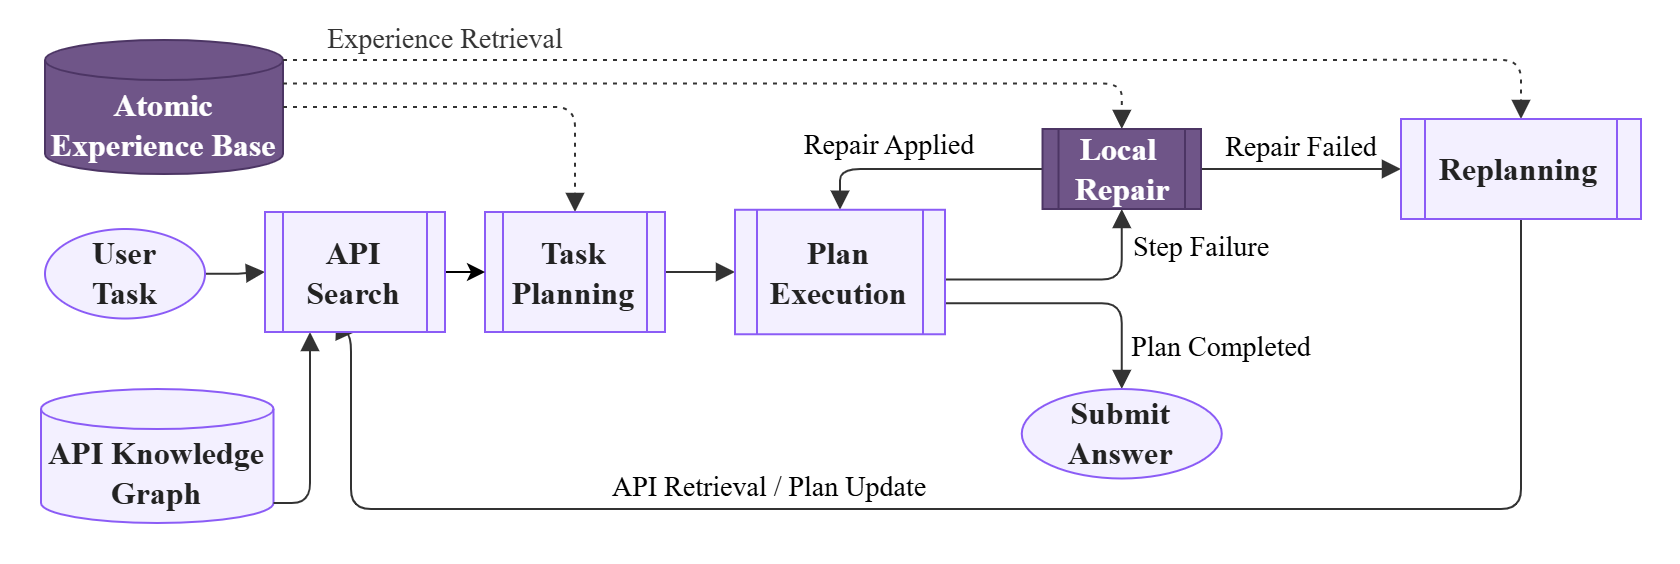

The diagram above was exported from draw.io. Its source (the exported page's mxGraphModel, read from the mxfile embedded in the PNG):
<mxGraphModel dx="2706" dy="1387" grid="1" gridSize="10" guides="1" tooltips="1" connect="1" arrows="1" fold="1" page="1" pageScale="1" pageWidth="850" pageHeight="1100" math="0" shadow="0">
  <root>
    <mxCell id="0" />
    <mxCell id="1" parent="0" />
    <mxCell id="xqQ6Sg3TcOX7r1yDGLqa-165" edge="1" parent="1" style="curved=0;startArrow=none;endArrow=block;rounded=1;noEdgeStyle=1;orthogonal=1;" value="">
      <mxGeometry relative="1" as="geometry">
        <Array as="points" />
        <mxPoint x="1198.1999999999998" y="66.22916666666663" as="sourcePoint" />
      </mxGeometry>
    </mxCell>
    <UserObject label="" mermaidData="{&#10;  &quot;data&quot;: &quot;\nflowchart LR\n    Task[User Task] --&gt; Search[API Search]\n    KG[(API Knowledge Graph)] --&gt; Search\n\n    Search --&gt; Plan[Task Planning]\n    Plan --&gt; Exec[Task Execution]\n\n    Exec --&gt;|Success| Done[Task Completed]\n    Exec --&gt;|Step Failure| Repair[Local Repair]\n    Repair --&gt;|Repair Succeeded| Exec\n    Repair --&gt;|Repair Failed| Replan[Replanning]\n\n    Replan --&gt;|Retrieve APIs / Update Plan| Search\n\n    Exp[(Atomic Experience Base)]\n    Exp -.-&gt;|Experience Retrieval| Plan\n    Exp -.-&gt;|Experience Retrieval| Repair\n    Exp -.-&gt;|Experience Retrieval| Replan\n\n    classDef process fill:#f3f0ff,stroke:#8b5cf6,color:#222222,rx:0,ry:0;\n    classDef data fill:#f3f0ff,stroke:#8b5cf6,color:#222222;\n    classDef repair fill:#6f5588,stroke:#4c3564,color:#ffffff,rx:0,ry:0;\n\n    class Task,Search,Plan,Exec,Done,Replan process;\n    class KG,Exp data;\n    class Repair repair;\n&quot;,&#10;  &quot;config&quot;: null&#10;}" id="kwj_o43JUqO-wvgij3Rk-1">
      <mxCell connectable="0" parent="1" style="group;transparentBounds=1;editIcon=1;lockedGroup=0;groupPadding=20;fontStyle=1" vertex="1">
        <mxGeometry height="307" width="1470" as="geometry" />
      </mxCell>
    </UserObject>
    <UserObject label="API Knowledge Graph" mermaidId="n:KG" mermaidBaseStyle="html=1;shape=cylinder3;boundedLbl=1;backgroundOutline=1;size=10;strokeWidth=1;whiteSpace=wrap;fillColor=#f3f0ff;strokeColor=#8b5cf6;fontColor=#222222;fontFamily=Trebuchet MS,Verdana,Arial,sans-serif;fontSize=16;" mermaidBaseValue="API Knowledge Graph" id="kwj_o43JUqO-wvgij3Rk-4">
      <mxCell parent="kwj_o43JUqO-wvgij3Rk-1" style="html=1;shape=cylinder3;boundedLbl=1;backgroundOutline=1;size=10;strokeWidth=1;whiteSpace=wrap;fillColor=#f3f0ff;strokeColor=#8b5cf6;fontColor=#222222;fontFamily=Times New Roman;fontSize=16;fontStyle=1" vertex="1">
        <mxGeometry height="67" width="116.25" x="20" y="220" as="geometry" />
      </mxCell>
    </UserObject>
    <UserObject label="Atomic Experience Base" mermaidId="n:Exp" mermaidBaseStyle="html=1;shape=cylinder3;boundedLbl=1;backgroundOutline=1;size=10;strokeWidth=1;whiteSpace=wrap;fillColor=#f3f0ff;strokeColor=#8b5cf6;fontColor=#222222;fontFamily=Trebuchet MS,Verdana,Arial,sans-serif;fontSize=16;" mermaidBaseValue="Atomic Experience Base" id="kwj_o43JUqO-wvgij3Rk-10">
      <mxCell parent="kwj_o43JUqO-wvgij3Rk-1" style="html=1;shape=cylinder3;boundedLbl=1;backgroundOutline=1;size=10;strokeWidth=1;whiteSpace=wrap;fillColor=#6f5588;strokeColor=#4c3564;fontColor=#ffffff;fontFamily=Times New Roman;fontSize=16;align=center;verticalAlign=middle;fontStyle=1" vertex="1">
        <mxGeometry height="67" width="119" x="22" y="45.5" as="geometry" />
      </mxCell>
    </UserObject>
    <UserObject label="" mermaidId="e:Task-&gt;Search#0" mermaidBaseStyle="curved=1;startArrow=none;endArrow=block;endSize=7;strokeColor=light-dark(#333333,#cccccc);exitX=1;exitY=0.5;entryX=0.24;entryY=0;" mermaidBaseValue="" id="kwj_o43JUqO-wvgij3Rk-11">
      <mxCell edge="1" parent="kwj_o43JUqO-wvgij3Rk-1" source="ubrZZuy7YBNTB8VIAJ5D-5" style="startArrow=none;endArrow=block;endSize=7;strokeColor=light-dark(#333333,#cccccc);rounded=1;exitX=1;exitY=0.5;entryX=0;entryY=0.5;edgeStyle=orthogonalEdgeStyle;entryDx=0;entryDy=0;fontStyle=1;fontFamily=Times New Roman;exitDx=0;exitDy=0;" target="ubrZZuy7YBNTB8VIAJ5D-8">
        <mxGeometry relative="1" as="geometry">
          <mxPoint x="100" y="175.25" as="sourcePoint" />
          <mxPoint x="141" y="175.25" as="targetPoint" />
        </mxGeometry>
      </mxCell>
    </UserObject>
    <UserObject label="" mermaidId="e:KG-&gt;Search#0" mermaidBaseStyle="curved=1;startArrow=none;endArrow=block;endSize=7;strokeColor=light-dark(#333333,#cccccc);exitX=1;exitY=0.49;entryX=0;entryY=0.7;" mermaidBaseValue="" id="kwj_o43JUqO-wvgij3Rk-12">
      <mxCell edge="1" parent="kwj_o43JUqO-wvgij3Rk-1" source="kwj_o43JUqO-wvgij3Rk-4" style="startArrow=none;endArrow=block;endSize=7;strokeColor=light-dark(#333333,#cccccc);rounded=1;exitX=1;exitY=1;entryX=0.25;entryY=1;edgeStyle=orthogonalEdgeStyle;entryDx=0;entryDy=0;exitDx=0;exitDy=-10;exitPerimeter=0;fontStyle=1;fontFamily=Times New Roman;" target="ubrZZuy7YBNTB8VIAJ5D-8">
        <mxGeometry relative="1" as="geometry">
          <mxPoint x="175.5" y="202.25" as="targetPoint" />
        </mxGeometry>
      </mxCell>
    </UserObject>
    <UserObject label="" mermaidId="e:Plan-&gt;Exec#0" mermaidBaseStyle="curved=1;startArrow=none;endArrow=block;endSize=7;strokeColor=light-dark(#333333,#cccccc);exitX=1;exitY=0.5;entryX=0;entryY=0.5;" mermaidBaseValue="" id="kwj_o43JUqO-wvgij3Rk-14">
      <mxCell edge="1" parent="kwj_o43JUqO-wvgij3Rk-1" source="ubrZZuy7YBNTB8VIAJ5D-12" style="startArrow=none;endArrow=block;endSize=7;strokeColor=light-dark(#333333,#cccccc);rounded=1;exitX=1;exitY=0.5;entryX=0;entryY=0.5;edgeStyle=orthogonalEdgeStyle;fontStyle=1;fontFamily=Times New Roman;entryDx=0;entryDy=0;exitDx=0;exitDy=0;" target="ubrZZuy7YBNTB8VIAJ5D-11">
        <mxGeometry relative="1" as="geometry">
          <mxPoint x="333" y="175.25" as="sourcePoint" />
          <mxPoint x="370" y="175.25" as="targetPoint" />
        </mxGeometry>
      </mxCell>
    </UserObject>
    <UserObject label="Plan Completed" mermaidId="e:Exec-&gt;Done#0" mermaidBaseStyle="curved=1;startArrow=none;endArrow=block;endSize=7;strokeColor=light-dark(#333333,#cccccc);html=1;fontSize=16;labelBackgroundColor=light-dark(#E8E8E88D,#2a2a2a8D);fontFamily=Trebuchet MS,Verdana,Arial,sans-serif;fontColor=light-dark(#333333,#cccccc);exitX=1;exitY=0.07;entryX=0;entryY=0.5;" mermaidBaseValue="Success" id="kwj_o43JUqO-wvgij3Rk-15">
      <mxCell edge="1" parent="kwj_o43JUqO-wvgij3Rk-1" source="ubrZZuy7YBNTB8VIAJ5D-11" style="startArrow=none;endArrow=block;endSize=7;strokeColor=light-dark(#333333,#cccccc);html=1;fontSize=14;labelBackgroundColor=none;fontFamily=Times New Roman;fontColor=default;rounded=1;exitX=1;exitY=0.75;entryX=0.5;entryY=0;edgeStyle=orthogonalEdgeStyle;fontStyle=0;align=center;verticalAlign=middle;entryDx=0;entryDy=0;exitDx=0;exitDy=0;" target="ubrZZuy7YBNTB8VIAJ5D-7">
        <mxGeometry relative="1" x="0.695" y="50" as="geometry">
          <mxPoint as="offset" />
          <mxPoint x="460" y="188.75" as="sourcePoint" />
          <mxPoint x="560.3699999999999" y="210" as="targetPoint" />
        </mxGeometry>
      </mxCell>
    </UserObject>
    <UserObject label="Step Failure" mermaidId="e:Exec-&gt;Repair#0" mermaidBaseStyle="curved=1;startArrow=none;endArrow=block;endSize=7;strokeColor=light-dark(#333333,#cccccc);html=1;fontSize=16;labelBackgroundColor=light-dark(#E8E8E88D,#2a2a2a8D);fontFamily=Trebuchet MS,Verdana,Arial,sans-serif;fontColor=light-dark(#333333,#cccccc);exitX=1;exitY=0.7407407407407407;exitDx=0;exitDy=0;entryX=0;entryY=0.7407407407407407;entryDx=0;entryDy=0;curved=1;exitX=1;exitY=0.74;entryX=0;entryY=0.74;" mermaidBaseValue="Step Failure" id="kwj_o43JUqO-wvgij3Rk-16">
      <mxCell edge="1" parent="kwj_o43JUqO-wvgij3Rk-1" source="ubrZZuy7YBNTB8VIAJ5D-11" style="startArrow=none;endArrow=block;endSize=7;strokeColor=light-dark(#333333,#cccccc);html=1;fontSize=14;labelBackgroundColor=none;fontFamily=Times New Roman;fontColor=default;exitDx=0;exitDy=0;entryDx=0;entryDy=0;rounded=1;exitX=0.997;exitY=0.561;entryX=0.5;entryY=1;edgeStyle=orthogonalEdgeStyle;fontStyle=0;align=center;verticalAlign=middle;exitPerimeter=0;" target="ubrZZuy7YBNTB8VIAJ5D-9">
        <mxGeometry relative="1" x="0.6771" y="-40" as="geometry">
          <mxPoint as="offset" />
          <mxPoint x="470.0000000000001" y="169.5675" as="sourcePoint" />
          <mxPoint x="565.5699999999999" y="130" as="targetPoint" />
        </mxGeometry>
      </mxCell>
    </UserObject>
    <UserObject label="&lt;span&gt;Repair Applied&lt;/span&gt;" mermaidId="e:Repair-&gt;Exec#0" mermaidBaseStyle="curved=1;startArrow=none;endArrow=block;endSize=7;strokeColor=light-dark(#333333,#cccccc);html=1;fontSize=16;labelBackgroundColor=light-dark(#E8E8E88D,#2a2a2a8D);fontFamily=Trebuchet MS,Verdana,Arial,sans-serif;fontColor=light-dark(#333333,#cccccc);exitX=0;exitY=0.2592592592592593;exitDx=0;exitDy=0;entryX=1;entryY=0.2592592592592593;entryDx=0;entryDy=0;curved=1;exitX=0;exitY=0.26;entryX=1;entryY=0.26;" mermaidBaseValue="Repair Succeeded" id="kwj_o43JUqO-wvgij3Rk-17">
      <mxCell edge="1" parent="kwj_o43JUqO-wvgij3Rk-1" source="ubrZZuy7YBNTB8VIAJ5D-9" style="startArrow=none;endArrow=block;endSize=7;strokeColor=light-dark(#333333,#cccccc);html=1;fontSize=14;labelBackgroundColor=none;fontFamily=Times New Roman;fontColor=default;exitDx=0;exitDy=0;entryDx=0;entryDy=0;rounded=1;exitX=0;exitY=0.5;entryX=0.5;entryY=0;edgeStyle=orthogonalEdgeStyle;fontStyle=0;align=center;verticalAlign=middle;" target="ubrZZuy7YBNTB8VIAJ5D-11">
        <mxGeometry relative="1" x="0.2731" y="-11" as="geometry">
          <mxPoint as="offset" />
          <mxPoint x="520" y="121.25" as="sourcePoint" />
          <mxPoint x="437.5" y="148.25" as="targetPoint" />
        </mxGeometry>
      </mxCell>
    </UserObject>
    <UserObject label="Repair&amp;nbsp;&lt;span style=&quot;background-color: transparent; color: light-dark(rgb(0, 0, 0), rgb(255, 255, 255));&quot;&gt;Failed&lt;/span&gt;" mermaidId="e:Repair-&gt;Replan#0" mermaidBaseStyle="curved=1;startArrow=none;endArrow=block;endSize=7;strokeColor=light-dark(#333333,#cccccc);html=1;fontSize=16;labelBackgroundColor=light-dark(#E8E8E88D,#2a2a2a8D);fontFamily=Trebuchet MS,Verdana,Arial,sans-serif;fontColor=light-dark(#333333,#cccccc);exitX=1;exitY=0.5;entryX=0.09;entryY=0;" mermaidBaseValue="Repair Failed" id="kwj_o43JUqO-wvgij3Rk-18">
      <mxCell edge="1" parent="kwj_o43JUqO-wvgij3Rk-1" source="ubrZZuy7YBNTB8VIAJ5D-9" style="startArrow=none;endArrow=block;endSize=7;strokeColor=light-dark(#333333,#cccccc);html=1;fontSize=14;labelBackgroundColor=none;fontFamily=Times New Roman;fontColor=default;rounded=1;exitX=1;exitY=0.5;entryX=0;entryY=0.5;edgeStyle=orthogonalEdgeStyle;fontStyle=0;align=center;verticalAlign=middle;entryDx=0;entryDy=0;exitDx=0;exitDy=0;" target="ubrZZuy7YBNTB8VIAJ5D-10">
        <mxGeometry relative="1" y="10" as="geometry">
          <mxPoint as="offset" />
          <mxPoint x="602.38" y="120.96" as="sourcePoint" />
          <mxPoint x="704" y="121.25" as="targetPoint" />
        </mxGeometry>
      </mxCell>
    </UserObject>
    <UserObject label="API Retrieval / Plan Update" mermaidId="e:Replan-&gt;Search#0" mermaidBaseStyle="curved=1;startArrow=none;endArrow=block;endSize=7;strokeColor=light-dark(#333333,#cccccc);html=1;fontSize=16;labelBackgroundColor=light-dark(#E8E8E88D,#2a2a2a8D);fontFamily=Trebuchet MS,Verdana,Arial,sans-serif;fontColor=light-dark(#333333,#cccccc);exitX=0;exitY=0.5;entryX=1;entryY=0.8;" mermaidBaseValue="Retrieve APIs / Update Plan" id="kwj_o43JUqO-wvgij3Rk-19">
      <mxCell edge="1" parent="kwj_o43JUqO-wvgij3Rk-1" source="ubrZZuy7YBNTB8VIAJ5D-10" style="startArrow=none;endArrow=block;endSize=7;strokeColor=light-dark(#333333,#cccccc);html=1;fontSize=14;labelBackgroundColor=none;fontFamily=Times New Roman;fontColor=default;rounded=1;entryDx=0;entryDy=0;exitDx=0;exitDy=0;exitX=0.5;exitY=1;entryX=0.5;entryY=1;edgeStyle=orthogonalEdgeStyle;fontStyle=0;align=center;verticalAlign=middle;" target="ubrZZuy7YBNTB8VIAJ5D-8">
        <mxGeometry relative="1" x="0.2697" y="-10" as="geometry">
          <mxPoint as="offset" />
          <Array as="points">
            <mxPoint x="760" y="280" />
            <mxPoint x="175" y="280" />
          </Array>
          <mxPoint x="747.5" y="148.25" as="sourcePoint" />
          <mxPoint x="192.75" y="202.25" as="targetPoint" />
        </mxGeometry>
      </mxCell>
    </UserObject>
    <UserObject label="" mermaidId="e:Exp-&gt;Plan#0" mermaidBaseStyle="curved=1;dashed=1;dashPattern=2 3;fixDash=1;startArrow=none;endArrow=block;endSize=7;strokeColor=light-dark(#333333,#cccccc);html=1;fontSize=16;labelBackgroundColor=light-dark(#E8E8E88D,#2a2a2a8D);fontFamily=Trebuchet MS,Verdana,Arial,sans-serif;fontColor=light-dark(#333333,#cccccc);exitX=1;exitY=0.18;entryX=0.29;entryY=1;" mermaidBaseValue="Experience Retrieval" id="kwj_o43JUqO-wvgij3Rk-20">
      <mxCell edge="1" parent="kwj_o43JUqO-wvgij3Rk-1" source="kwj_o43JUqO-wvgij3Rk-10" style="dashed=1;dashPattern=2 3;fixDash=1;startArrow=none;endArrow=block;endSize=7;strokeColor=light-dark(#333333,#cccccc);html=1;fontSize=16;labelBackgroundColor=light-dark(#E8E8E88D,#2a2a2a8D);fontFamily=Times New Roman;fontColor=light-dark(#333333,#cccccc);rounded=1;exitX=1;exitY=0.5;entryX=0.5;entryY=0;edgeStyle=orthogonalEdgeStyle;entryDx=0;entryDy=0;fontStyle=1;exitDx=0;exitDy=0;exitPerimeter=0;" target="ubrZZuy7YBNTB8VIAJ5D-12">
        <mxGeometry relative="1" x="-0.2581" y="13" as="geometry">
          <mxPoint as="offset" />
          <mxPoint x="141" y="102.75" as="sourcePoint" />
          <mxPoint x="291.5" y="148.25" as="targetPoint" />
        </mxGeometry>
      </mxCell>
    </UserObject>
    <UserObject label="" mermaidId="e:Exp-&gt;Repair#0" mermaidBaseStyle="curved=1;dashed=1;dashPattern=2 3;fixDash=1;startArrow=none;endArrow=block;endSize=7;strokeColor=light-dark(#333333,#cccccc);html=1;fontSize=16;labelBackgroundColor=light-dark(#E8E8E88D,#2a2a2a8D);fontFamily=Trebuchet MS,Verdana,Arial,sans-serif;fontColor=light-dark(#333333,#cccccc);exitX=1;exitY=0.46;entryX=0.26;entryY=1;" mermaidBaseValue="Experience Retrieval" id="kwj_o43JUqO-wvgij3Rk-21">
      <mxCell edge="1" parent="kwj_o43JUqO-wvgij3Rk-1" source="kwj_o43JUqO-wvgij3Rk-10" style="dashed=1;dashPattern=2 3;fixDash=1;startArrow=none;endArrow=block;endSize=7;strokeColor=light-dark(#333333,#cccccc);html=1;fontSize=16;labelBackgroundColor=light-dark(#E8E8E88D,#2a2a2a8D);fontFamily=Times New Roman;fontColor=light-dark(#333333,#cccccc);rounded=1;exitX=1;exitY=0;entryX=0.5;entryY=0;edgeStyle=orthogonalEdgeStyle;exitDx=0;exitDy=21.75;exitPerimeter=0;entryDx=0;entryDy=0;fontStyle=1" target="ubrZZuy7YBNTB8VIAJ5D-9">
        <mxGeometry relative="1" x="-0.5036" y="10" as="geometry">
          <mxPoint as="offset" />
          <mxPoint x="141" y="70.25" as="sourcePoint" />
          <mxPoint x="560.375" y="94.25" as="targetPoint" />
        </mxGeometry>
      </mxCell>
    </UserObject>
    <UserObject label="" mermaidId="e:Exp-&gt;Replan#0" mermaidBaseStyle="curved=1;dashed=1;dashPattern=2 3;fixDash=1;startArrow=none;endArrow=block;endSize=7;strokeColor=light-dark(#333333,#cccccc);html=1;fontSize=16;labelBackgroundColor=light-dark(#E8E8E88D,#2a2a2a8D);fontFamily=Trebuchet MS,Verdana,Arial,sans-serif;fontColor=light-dark(#333333,#cccccc);exitX=1;exitY=0.69;entryX=0.22;entryY=1;" mermaidBaseValue="Experience Retrieval" id="kwj_o43JUqO-wvgij3Rk-22">
      <mxCell edge="1" parent="kwj_o43JUqO-wvgij3Rk-1" source="kwj_o43JUqO-wvgij3Rk-10" style="dashed=1;dashPattern=2 3;fixDash=1;startArrow=none;endArrow=block;endSize=7;strokeColor=light-dark(#333333,#cccccc);html=1;fontSize=16;labelBackgroundColor=light-dark(#E8E8E88D,#2a2a2a8D);fontFamily=Times New Roman;fontColor=light-dark(#333333,#cccccc);rounded=1;exitX=1;exitY=0;entryX=0.5;entryY=0;edgeStyle=orthogonalEdgeStyle;exitDx=0;exitDy=10;exitPerimeter=0;entryDx=0;entryDy=0;fontStyle=1" target="ubrZZuy7YBNTB8VIAJ5D-10">
        <mxGeometry relative="1" x="-0.4903" y="16" as="geometry">
          <mxPoint as="offset" />
          <mxPoint x="741.135" y="93.81799999999998" as="targetPoint" />
        </mxGeometry>
      </mxCell>
    </UserObject>
    <mxCell id="kwj_o43JUqO-wvgij3Rk-23" connectable="0" parent="kwj_o43JUqO-wvgij3Rk-22" style="edgeLabel;html=1;align=center;verticalAlign=middle;resizable=0;points=[];fontFamily=Times New Roman;fontSize=14;fontColor=default;labelBackgroundColor=none;fontStyle=0;" value="&lt;span style=&quot;color: rgb(51, 51, 51);&quot;&gt;Experience Retrieval&lt;/span&gt;" vertex="1">
      <mxGeometry relative="1" x="-0.5523" y="2" as="geometry">
        <mxPoint x="-65" y="-8" as="offset" />
      </mxGeometry>
    </mxCell>
    <mxCell id="ubrZZuy7YBNTB8VIAJ5D-5" parent="kwj_o43JUqO-wvgij3Rk-1" style="ellipse;whiteSpace=wrap;html=1;fontFamily=Times New Roman;fontSize=16;fontColor=#222222;fontStyle=1;align=center;verticalAlign=middle;strokeColor=#8b5cf6;strokeWidth=1;fillColor=#f3f0ff;" value="User&lt;div&gt;Task&lt;/div&gt;" vertex="1">
      <mxGeometry height="44.75" width="80" x="22" y="140" as="geometry" />
    </mxCell>
    <mxCell id="ubrZZuy7YBNTB8VIAJ5D-7" parent="kwj_o43JUqO-wvgij3Rk-1" style="ellipse;whiteSpace=wrap;html=1;fontFamily=Times New Roman;fontSize=16;fontColor=#222222;fontStyle=1;align=center;verticalAlign=middle;strokeColor=#8b5cf6;strokeWidth=1;fillColor=#f3f0ff;" value="Submit Answer" vertex="1">
      <mxGeometry height="44.75" width="100" x="510.38" y="220" as="geometry" />
    </mxCell>
    <mxCell id="ubrZZuy7YBNTB8VIAJ5D-10" parent="kwj_o43JUqO-wvgij3Rk-1" style="shape=process;whiteSpace=wrap;html=1;backgroundOutline=1;strokeColor=#8b5cf6;strokeWidth=1;align=center;verticalAlign=middle;fontFamily=Times New Roman;fontSize=16;fontColor=#222222;fontStyle=1;fillColor=#f3f0ff;" value="Replanning" vertex="1">
      <mxGeometry height="50" width="120" x="700" y="85" as="geometry" />
    </mxCell>
    <mxCell id="ubrZZuy7YBNTB8VIAJ5D-9" parent="kwj_o43JUqO-wvgij3Rk-1" style="shape=process;whiteSpace=wrap;html=1;backgroundOutline=1;strokeColor=#4c3564;strokeWidth=1;align=center;verticalAlign=middle;fontFamily=Times New Roman;fontSize=16;fontColor=#ffffff;fontStyle=1;fillColor=#6f5588;" value="Local&amp;nbsp;&lt;div&gt;Repair&lt;/div&gt;" vertex="1">
      <mxGeometry height="40" width="79.24" x="520.76" y="90" as="geometry" />
    </mxCell>
    <mxCell id="ubrZZuy7YBNTB8VIAJ5D-11" parent="kwj_o43JUqO-wvgij3Rk-1" style="shape=process;whiteSpace=wrap;html=1;backgroundOutline=1;strokeColor=#8b5cf6;strokeWidth=1;align=center;verticalAlign=middle;fontFamily=Times New Roman;fontSize=16;fontColor=#222222;fontStyle=1;fillColor=#f3f0ff;" value="Plan Execution" vertex="1">
      <mxGeometry height="62.25" width="105" x="367" y="130.38" as="geometry" />
    </mxCell>
    <mxCell id="ubrZZuy7YBNTB8VIAJ5D-12" parent="kwj_o43JUqO-wvgij3Rk-1" style="shape=process;whiteSpace=wrap;html=1;backgroundOutline=1;strokeColor=#8b5cf6;strokeWidth=1;align=center;verticalAlign=middle;fontFamily=Times New Roman;fontSize=16;fontColor=#222222;fontStyle=1;fillColor=#f3f0ff;" value="Task Planning" vertex="1">
      <mxGeometry height="60" width="90" x="242" y="131.5" as="geometry" />
    </mxCell>
    <mxCell id="ubrZZuy7YBNTB8VIAJ5D-17" edge="1" parent="kwj_o43JUqO-wvgij3Rk-1" source="ubrZZuy7YBNTB8VIAJ5D-8" style="edgeStyle=orthogonalEdgeStyle;rounded=0;orthogonalLoop=1;jettySize=auto;html=1;entryX=0;entryY=0.5;entryDx=0;entryDy=0;exitX=1;exitY=0.5;exitDx=0;exitDy=0;" target="ubrZZuy7YBNTB8VIAJ5D-12" value="">
      <mxGeometry relative="1" as="geometry" />
    </mxCell>
    <mxCell id="ubrZZuy7YBNTB8VIAJ5D-8" parent="kwj_o43JUqO-wvgij3Rk-1" style="shape=process;whiteSpace=wrap;html=1;backgroundOutline=1;strokeColor=#8b5cf6;strokeWidth=1;align=center;verticalAlign=middle;fontFamily=Times New Roman;fontSize=16;fontColor=#222222;fontStyle=1;fillColor=#f3f0ff;" value="&lt;div&gt;API&lt;/div&gt;&lt;div&gt;Search&lt;/div&gt;" vertex="1">
      <mxGeometry height="60" width="90" x="132" y="131.5" as="geometry" />
    </mxCell>
  </root>
</mxGraphModel>